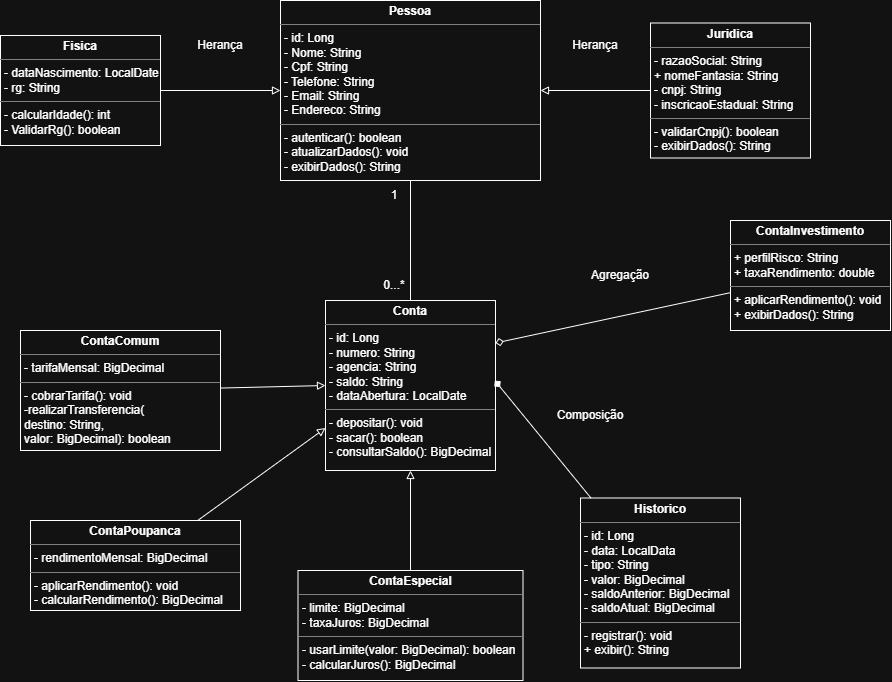

The diagram above was exported from draw.io. Its source (the exported page's mxGraphModel, read from the mxfile embedded in the PNG):
<mxGraphModel dx="1704" dy="936" grid="1" gridSize="10" guides="1" tooltips="1" connect="1" arrows="1" fold="1" page="1" pageScale="1" pageWidth="827" pageHeight="1169" math="0" shadow="0">
  <root>
    <mxCell id="0" />
    <mxCell id="1" parent="0" />
    <mxCell id="D_uzr9YRf02ENeOnEfaF-1" parent="1" style="verticalAlign=top;align=left;overflow=fill;html=1;whiteSpace=wrap;" value="&lt;p style=&quot;margin:0px;margin-top:4px;text-align:center;&quot;&gt;&lt;b&gt;Pessoa&lt;/b&gt;&lt;/p&gt;&lt;hr size=&quot;1&quot; style=&quot;border-style:solid;&quot;&gt;&lt;p style=&quot;margin:0px;margin-left:4px;&quot;&gt;- id: Long&lt;/p&gt;&lt;p style=&quot;margin:0px;margin-left:4px;&quot;&gt;- Nome: String&lt;/p&gt;&lt;p style=&quot;margin:0px;margin-left:4px;&quot;&gt;- Cpf: String&lt;/p&gt;&lt;p style=&quot;margin:0px;margin-left:4px;&quot;&gt;- Telefone: String&lt;/p&gt;&lt;p style=&quot;margin:0px;margin-left:4px;&quot;&gt;- Email: String&lt;/p&gt;&lt;p style=&quot;margin:0px;margin-left:4px;&quot;&gt;- Endereco: String&lt;/p&gt;&lt;hr size=&quot;1&quot; style=&quot;border-style:solid;&quot;&gt;&lt;p style=&quot;margin:0px;margin-left:4px;&quot;&gt;- autenticar(): boolean&lt;/p&gt;&lt;p style=&quot;margin:0px;margin-left:4px;&quot;&gt;- atualizarDados(): void&lt;/p&gt;&lt;p style=&quot;margin:0px;margin-left:4px;&quot;&gt;- exibirDados(): String&lt;/p&gt;" vertex="1">
      <mxGeometry height="180" width="260" x="330" y="220" as="geometry" />
    </mxCell>
    <mxCell id="D_uzr9YRf02ENeOnEfaF-3" edge="1" parent="1" source="D_uzr9YRf02ENeOnEfaF-2" style="rounded=0;orthogonalLoop=1;jettySize=auto;html=1;entryX=0;entryY=0.5;entryDx=0;entryDy=0;defaultLabelBackgroundColor=page;endArrow=block;endFill=0;" target="D_uzr9YRf02ENeOnEfaF-1">
      <mxGeometry relative="1" as="geometry" />
    </mxCell>
    <mxCell id="D_uzr9YRf02ENeOnEfaF-2" parent="1" style="verticalAlign=top;align=left;overflow=fill;html=1;whiteSpace=wrap;" value="&lt;p style=&quot;margin:0px;margin-top:4px;text-align:center;&quot;&gt;&lt;b&gt;Fisica&lt;/b&gt;&lt;/p&gt;&lt;hr size=&quot;1&quot; style=&quot;border-style:solid;&quot;&gt;&lt;p style=&quot;margin:0px;margin-left:4px;&quot;&gt;- dataNascimento: LocalDate&lt;/p&gt;&lt;p style=&quot;margin:0px;margin-left:4px;&quot;&gt;- rg: String&lt;/p&gt;&lt;hr size=&quot;1&quot; style=&quot;border-style:solid;&quot;&gt;&lt;p style=&quot;margin:0px;margin-left:4px;&quot;&gt;- calcularIdade(): int&lt;/p&gt;&lt;p style=&quot;margin:0px;margin-left:4px;&quot;&gt;- ValidarRg(): boolean&lt;/p&gt;&lt;p style=&quot;margin:0px;margin-left:4px;&quot;&gt;&lt;br&gt;&lt;/p&gt;" vertex="1">
      <mxGeometry height="110" width="160" x="50" y="255" as="geometry" />
    </mxCell>
    <mxCell id="D_uzr9YRf02ENeOnEfaF-5" edge="1" parent="1" source="D_uzr9YRf02ENeOnEfaF-4" style="rounded=0;orthogonalLoop=1;jettySize=auto;html=1;defaultLabelBackgroundColor=page;endArrow=block;endFill=0;" target="D_uzr9YRf02ENeOnEfaF-1">
      <mxGeometry relative="1" as="geometry" />
    </mxCell>
    <mxCell id="D_uzr9YRf02ENeOnEfaF-4" parent="1" style="verticalAlign=top;align=left;overflow=fill;html=1;whiteSpace=wrap;" value="&lt;p style=&quot;margin:0px;margin-top:4px;text-align:center;&quot;&gt;&lt;b&gt;Juridica&lt;/b&gt;&lt;/p&gt;&lt;hr size=&quot;1&quot; style=&quot;border-style:solid;&quot;&gt;&lt;p style=&quot;margin:0px;margin-left:4px;&quot;&gt;- razaoSocial: String&lt;/p&gt;&lt;p style=&quot;margin:0px;margin-left:4px;&quot;&gt;+ nomeFantasia: String&lt;/p&gt;&lt;p style=&quot;margin:0px;margin-left:4px;&quot;&gt;- cnpj: String&lt;/p&gt;&lt;p style=&quot;margin:0px;margin-left:4px;&quot;&gt;- inscricaoEstadual: String&lt;/p&gt;&lt;hr size=&quot;1&quot; style=&quot;border-style:solid;&quot;&gt;&lt;p style=&quot;margin:0px;margin-left:4px;&quot;&gt;- validarCnpj(): boolean&lt;/p&gt;&lt;p style=&quot;margin:0px;margin-left:4px;&quot;&gt;- exibirDados(): String&lt;/p&gt;" vertex="1">
      <mxGeometry height="135" width="160" x="700" y="242.5" as="geometry" />
    </mxCell>
    <mxCell id="AAE5T_uKUq-0TA1jQcEH-1" parent="1" style="text;html=1;whiteSpace=wrap;strokeColor=none;fillColor=none;align=center;verticalAlign=middle;rounded=0;" value="Herança" vertex="1">
      <mxGeometry height="30" width="60" x="240" y="250" as="geometry" />
    </mxCell>
    <mxCell id="AAE5T_uKUq-0TA1jQcEH-2" parent="1" style="text;html=1;whiteSpace=wrap;strokeColor=none;fillColor=none;align=center;verticalAlign=middle;rounded=0;" value="Herança" vertex="1">
      <mxGeometry height="30" width="60" x="615" y="250" as="geometry" />
    </mxCell>
    <mxCell id="AAE5T_uKUq-0TA1jQcEH-4" edge="1" parent="1" source="AAE5T_uKUq-0TA1jQcEH-3" style="rounded=0;orthogonalLoop=1;jettySize=auto;html=1;entryX=0.5;entryY=1;entryDx=0;entryDy=0;defaultLabelBackgroundColor=page;endArrow=none;endFill=0;" target="D_uzr9YRf02ENeOnEfaF-1">
      <mxGeometry relative="1" as="geometry" />
    </mxCell>
    <mxCell id="AAE5T_uKUq-0TA1jQcEH-3" parent="1" style="verticalAlign=top;align=left;overflow=fill;html=1;whiteSpace=wrap;" value="&lt;p style=&quot;margin:0px;margin-top:4px;text-align:center;&quot;&gt;&lt;b&gt;Conta&lt;/b&gt;&lt;/p&gt;&lt;hr size=&quot;1&quot; style=&quot;border-style:solid;&quot;&gt;&lt;p style=&quot;margin:0px;margin-left:4px;&quot;&gt;- id: Long&lt;/p&gt;&lt;p style=&quot;margin:0px;margin-left:4px;&quot;&gt;- numero: String&lt;/p&gt;&lt;p style=&quot;margin:0px;margin-left:4px;&quot;&gt;- agencia: String&lt;/p&gt;&lt;p style=&quot;margin:0px;margin-left:4px;&quot;&gt;- saldo: String&lt;/p&gt;&lt;p style=&quot;margin:0px;margin-left:4px;&quot;&gt;- dataAbertura: LocalDate&lt;/p&gt;&lt;hr size=&quot;1&quot; style=&quot;border-style:solid;&quot;&gt;&lt;p style=&quot;margin:0px;margin-left:4px;&quot;&gt;- depositar(): void&lt;/p&gt;&lt;p style=&quot;margin:0px;margin-left:4px;&quot;&gt;- sacar(): boolean&lt;/p&gt;&lt;p style=&quot;margin:0px;margin-left:4px;&quot;&gt;- consultarSaldo(): BigDecimal&lt;/p&gt;" vertex="1">
      <mxGeometry height="170" width="170" x="375" y="520" as="geometry" />
    </mxCell>
    <mxCell id="AAE5T_uKUq-0TA1jQcEH-5" parent="1" style="text;html=1;whiteSpace=wrap;strokeColor=none;fillColor=none;align=center;verticalAlign=middle;rounded=0;" value="1" vertex="1">
      <mxGeometry height="30" width="60" x="414" y="400" as="geometry" />
    </mxCell>
    <mxCell id="AAE5T_uKUq-0TA1jQcEH-6" parent="1" style="text;html=1;whiteSpace=wrap;strokeColor=none;fillColor=none;align=center;verticalAlign=middle;rounded=0;" value="0...*" vertex="1">
      <mxGeometry height="30" width="60" x="414" y="490" as="geometry" />
    </mxCell>
    <mxCell id="AAE5T_uKUq-0TA1jQcEH-8" edge="1" parent="1" source="AAE5T_uKUq-0TA1jQcEH-7" style="rounded=0;orthogonalLoop=1;jettySize=auto;html=1;entryX=0;entryY=0.5;entryDx=0;entryDy=0;defaultLabelBackgroundColor=page;endArrow=block;endFill=0;" target="AAE5T_uKUq-0TA1jQcEH-3">
      <mxGeometry relative="1" as="geometry" />
    </mxCell>
    <mxCell id="AAE5T_uKUq-0TA1jQcEH-7" parent="1" style="verticalAlign=top;align=left;overflow=fill;html=1;whiteSpace=wrap;" value="&lt;p style=&quot;margin:0px;margin-top:4px;text-align:center;&quot;&gt;&lt;b&gt;ContaComum&lt;/b&gt;&lt;/p&gt;&lt;hr size=&quot;1&quot; style=&quot;border-style:solid;&quot;&gt;&lt;p style=&quot;margin:0px;margin-left:4px;&quot;&gt;- tarifaMensal: BigDecimal&lt;/p&gt;&lt;hr size=&quot;1&quot; style=&quot;border-style:solid;&quot;&gt;&lt;p style=&quot;margin:0px;margin-left:4px;&quot;&gt;- cobrarTarifa(): void&lt;/p&gt;&lt;p style=&quot;margin:0px;margin-left:4px;&quot;&gt;-realizarTransferencia(&lt;/p&gt;&lt;p style=&quot;margin:0px;margin-left:4px;&quot;&gt;destino: String,&lt;/p&gt;&lt;p style=&quot;margin:0px;margin-left:4px;&quot;&gt;valor: BigDecimal): boolean&lt;/p&gt;" vertex="1">
      <mxGeometry height="120" width="200" x="70" y="550" as="geometry" />
    </mxCell>
    <mxCell id="AAE5T_uKUq-0TA1jQcEH-12" edge="1" parent="1" source="AAE5T_uKUq-0TA1jQcEH-9" style="rounded=0;orthogonalLoop=1;jettySize=auto;html=1;entryX=0;entryY=0.75;entryDx=0;entryDy=0;defaultLabelBackgroundColor=page;endArrow=block;endFill=0;" target="AAE5T_uKUq-0TA1jQcEH-3">
      <mxGeometry relative="1" as="geometry" />
    </mxCell>
    <mxCell id="AAE5T_uKUq-0TA1jQcEH-9" parent="1" style="verticalAlign=top;align=left;overflow=fill;html=1;whiteSpace=wrap;" value="&lt;p style=&quot;margin:0px;margin-top:4px;text-align:center;&quot;&gt;&lt;b&gt;ContaPoupanca&lt;/b&gt;&lt;/p&gt;&lt;hr size=&quot;1&quot; style=&quot;border-style:solid;&quot;&gt;&lt;p style=&quot;margin:0px;margin-left:4px;&quot;&gt;- rendimentoMensal: BigDecimal&lt;/p&gt;&lt;hr size=&quot;1&quot; style=&quot;border-style:solid;&quot;&gt;&lt;p style=&quot;margin:0px;margin-left:4px;&quot;&gt;- aplicarRendimento(): void&lt;/p&gt;&lt;p style=&quot;margin:0px;margin-left:4px;&quot;&gt;- calcularRendimento(): BigDecimal&lt;/p&gt;" vertex="1">
      <mxGeometry height="90" width="210" x="80" y="740" as="geometry" />
    </mxCell>
    <mxCell id="AAE5T_uKUq-0TA1jQcEH-11" edge="1" parent="1" source="AAE5T_uKUq-0TA1jQcEH-10" style="rounded=0;orthogonalLoop=1;jettySize=auto;html=1;entryX=0.5;entryY=1;entryDx=0;entryDy=0;defaultLabelBackgroundColor=page;endArrow=block;endFill=0;" target="AAE5T_uKUq-0TA1jQcEH-3">
      <mxGeometry relative="1" as="geometry" />
    </mxCell>
    <mxCell id="AAE5T_uKUq-0TA1jQcEH-10" parent="1" style="verticalAlign=top;align=left;overflow=fill;html=1;whiteSpace=wrap;" value="&lt;p style=&quot;margin:0px;margin-top:4px;text-align:center;&quot;&gt;&lt;b&gt;ContaEspecial&lt;/b&gt;&lt;/p&gt;&lt;hr size=&quot;1&quot; style=&quot;border-style:solid;&quot;&gt;&lt;p style=&quot;margin:0px;margin-left:4px;&quot;&gt;- limite: BigDecimal&lt;/p&gt;&lt;p style=&quot;margin:0px;margin-left:4px;&quot;&gt;- taxaJuros: BigDecimal&lt;/p&gt;&lt;hr size=&quot;1&quot; style=&quot;border-style:solid;&quot;&gt;&lt;p style=&quot;margin:0px;margin-left:4px;&quot;&gt;- usarLimite(&lt;span style=&quot;background-color: transparent; color: light-dark(#000000, var(--ge-light-color, #ffffff));&quot;&gt;valor: BigDecimal): boolean&lt;/span&gt;&lt;/p&gt;&lt;p style=&quot;margin:0px;margin-left:4px;&quot;&gt;- calcularJuros(): BigDecimal&lt;/p&gt;" vertex="1">
      <mxGeometry height="110" width="225" x="347.5" y="790" as="geometry" />
    </mxCell>
    <mxCell id="AAE5T_uKUq-0TA1jQcEH-13" parent="1" style="verticalAlign=top;align=left;overflow=fill;html=1;whiteSpace=wrap;" value="&lt;p style=&quot;margin:0px;margin-top:4px;text-align:center;&quot;&gt;&lt;b&gt;Historico&lt;/b&gt;&lt;/p&gt;&lt;hr size=&quot;1&quot; style=&quot;border-style:solid;&quot;&gt;&lt;p style=&quot;margin:0px;margin-left:4px;&quot;&gt;- id: Long&lt;/p&gt;&lt;p style=&quot;margin:0px;margin-left:4px;&quot;&gt;- data: LocalData&lt;/p&gt;&lt;p style=&quot;margin:0px;margin-left:4px;&quot;&gt;- tipo: String&lt;/p&gt;&lt;p style=&quot;margin:0px;margin-left:4px;&quot;&gt;- valor: BigDecimal&lt;/p&gt;&lt;p style=&quot;margin:0px;margin-left:4px;&quot;&gt;- saldoAnterior: BigDecimal&lt;/p&gt;&lt;p style=&quot;margin:0px;margin-left:4px;&quot;&gt;- saldoAtual: BigDecimal&lt;/p&gt;&lt;hr size=&quot;1&quot; style=&quot;border-style:solid;&quot;&gt;&lt;p style=&quot;margin:0px;margin-left:4px;&quot;&gt;- registrar(): void&lt;/p&gt;&lt;p style=&quot;margin:0px;margin-left:4px;&quot;&gt;+ exibir(): String&lt;/p&gt;" vertex="1">
      <mxGeometry height="170" width="160" x="630" y="717.5" as="geometry" />
    </mxCell>
    <mxCell id="AAE5T_uKUq-0TA1jQcEH-14" edge="1" parent="1" source="AAE5T_uKUq-0TA1jQcEH-13" style="rounded=0;orthogonalLoop=1;jettySize=auto;html=1;entryX=0.996;entryY=0.471;entryDx=0;entryDy=0;entryPerimeter=0;defaultLabelBackgroundColor=page;endArrow=diamond;endFill=1;" target="AAE5T_uKUq-0TA1jQcEH-3">
      <mxGeometry relative="1" as="geometry" />
    </mxCell>
    <mxCell id="AAE5T_uKUq-0TA1jQcEH-16" edge="1" parent="1" source="AAE5T_uKUq-0TA1jQcEH-15" style="rounded=0;orthogonalLoop=1;jettySize=auto;html=1;entryX=1;entryY=0.25;entryDx=0;entryDy=0;defaultLabelBackgroundColor=page;endArrow=diamond;endFill=0;" target="AAE5T_uKUq-0TA1jQcEH-3">
      <mxGeometry relative="1" as="geometry" />
    </mxCell>
    <mxCell id="AAE5T_uKUq-0TA1jQcEH-15" parent="1" style="verticalAlign=top;align=left;overflow=fill;html=1;whiteSpace=wrap;" value="&lt;p style=&quot;margin:0px;margin-top:4px;text-align:center;&quot;&gt;&lt;b&gt;ContaInvestimento&lt;/b&gt;&lt;/p&gt;&lt;hr size=&quot;1&quot; style=&quot;border-style:solid;&quot;&gt;&lt;p style=&quot;margin:0px;margin-left:4px;&quot;&gt;+ perfilRisco: String&lt;/p&gt;&lt;p style=&quot;margin:0px;margin-left:4px;&quot;&gt;+ taxaRendimento: double&lt;/p&gt;&lt;hr size=&quot;1&quot; style=&quot;border-style:solid;&quot;&gt;&lt;p style=&quot;margin:0px;margin-left:4px;&quot;&gt;+ aplicarRendimento(): void&lt;/p&gt;&lt;p style=&quot;margin:0px;margin-left:4px;&quot;&gt;+ exibirDados(): String&lt;/p&gt;" vertex="1">
      <mxGeometry height="110" width="160" x="780" y="440" as="geometry" />
    </mxCell>
    <mxCell id="AAE5T_uKUq-0TA1jQcEH-17" parent="1" style="text;html=1;whiteSpace=wrap;strokeColor=none;fillColor=none;align=center;verticalAlign=middle;rounded=0;" value="Agregação" vertex="1">
      <mxGeometry height="30" width="60" x="640" y="480" as="geometry" />
    </mxCell>
    <mxCell id="AAE5T_uKUq-0TA1jQcEH-18" parent="1" style="text;html=1;whiteSpace=wrap;strokeColor=none;fillColor=none;align=center;verticalAlign=middle;rounded=0;" value="Composição" vertex="1">
      <mxGeometry height="30" width="60" x="610" y="620" as="geometry" />
    </mxCell>
  </root>
</mxGraphModel>